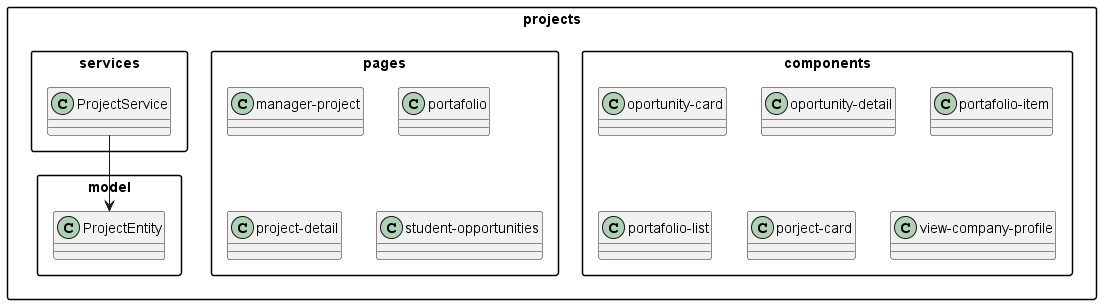

The diagram above was rendered by PlantUML. Its source (embedded in the PNG):
@startuml UniTalentsUML-FrontEnd-projects
skinparam componentStyle rectangle
skinparam packageStyle rectangle
skinparam classAttributeIconSize 0

package "projects" {
    package "components" {
        class "oportunity-card"
        class "oportunity-detail"
        class "portafolio-item"
        class "portafolio-list"
        class "porject-card"
        class "view-company-profile"
    }
    package "model" {
        class ProjectEntity
    }
    package "pages" {
        class "manager-project"
        class "portafolio"
        class "project-detail"
        class "student-opportunities"
    }
    package "services" {
        class ProjectService
    }

    ProjectService --> ProjectEntity
}
@enduml